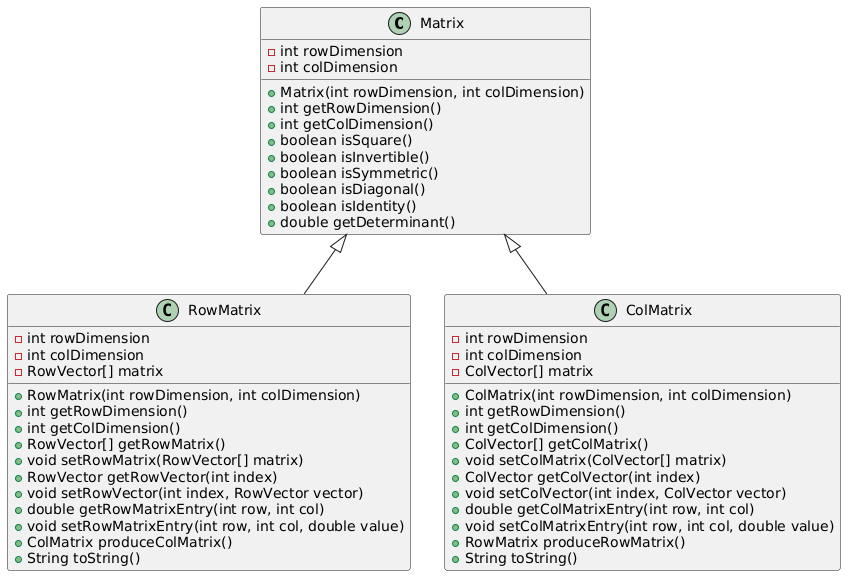

The diagram above was rendered by PlantUML. Its source (embedded in the PNG):
@startuml
class Matrix {
    -int rowDimension
    -int colDimension
    +Matrix(int rowDimension, int colDimension)
    +int getRowDimension()
    +int getColDimension()
    +boolean isSquare()
    +boolean isInvertible()
    +boolean isSymmetric()
    +boolean isDiagonal()
    +boolean isIdentity()
    +double getDeterminant()
}

class RowMatrix {
    -int rowDimension
    -int colDimension
    -RowVector[] matrix
    +RowMatrix(int rowDimension, int colDimension)
    +int getRowDimension()
    +int getColDimension()
    +RowVector[] getRowMatrix()
    +void setRowMatrix(RowVector[] matrix)
    +RowVector getRowVector(int index)
    +void setRowVector(int index, RowVector vector)
    +double getRowMatrixEntry(int row, int col)
    +void setRowMatrixEntry(int row, int col, double value)
    +ColMatrix produceColMatrix()
    +String toString()
}

class ColMatrix {
    -int rowDimension
    -int colDimension
    -ColVector[] matrix
    +ColMatrix(int rowDimension, int colDimension)
    +int getRowDimension()
    +int getColDimension()
    +ColVector[] getColMatrix()
    +void setColMatrix(ColVector[] matrix)
    +ColVector getColVector(int index)
    +void setColVector(int index, ColVector vector)
    +double getColMatrixEntry(int row, int col)
    +void setColMatrixEntry(int row, int col, double value)
    +RowMatrix produceRowMatrix()
    +String toString()
}

Matrix <|-- RowMatrix
Matrix <|-- ColMatrix
@enduml